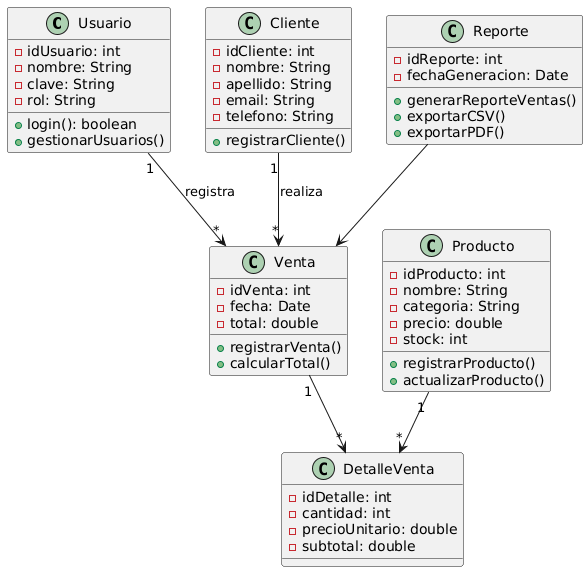

The diagram above was rendered by PlantUML. Its source (embedded in the PNG):
@startuml
class Usuario {
  - idUsuario: int
  - nombre: String
  - clave: String
  - rol: String
  + login(): boolean
  + gestionarUsuarios()
}

class Cliente {
  - idCliente: int
  - nombre: String
  - apellido: String
  - email: String
  - telefono: String
  + registrarCliente()
}

class Producto {
  - idProducto: int
  - nombre: String
  - categoria: String
  - precio: double
  - stock: int
  + registrarProducto()
  + actualizarProducto()
}

class Venta {
  - idVenta: int
  - fecha: Date
  - total: double
  + registrarVenta()
  + calcularTotal()
}

class DetalleVenta {
  - idDetalle: int
  - cantidad: int
  - precioUnitario: double
  - subtotal: double
}

class Reporte {
  - idReporte: int
  - fechaGeneracion: Date
  + generarReporteVentas()
  + exportarCSV()
  + exportarPDF()
}

Usuario "1" --> "*" Venta : registra
Cliente "1" --> "*" Venta : realiza
Venta "1" --> "*" DetalleVenta
Producto "1" --> "*" DetalleVenta
Reporte --> Venta
@enduml